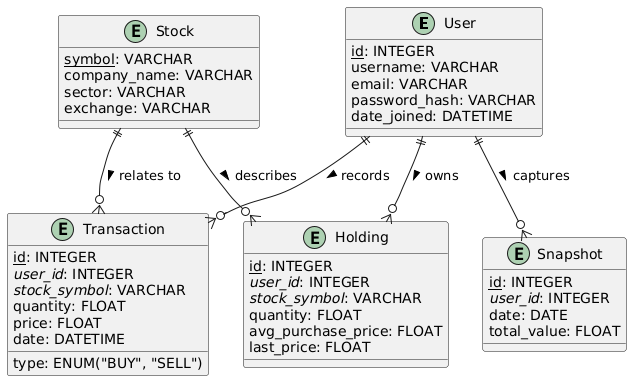

The diagram above was rendered by PlantUML. Its source (embedded in the PNG):
@startuml
!define table(x) class x << (T,#FFAAAA) >>
!define primary_key(x) <u>x</u>
!define foreign_key(x) <i>x</i>

entity User {
    primary_key(id): INTEGER
    username: VARCHAR
    email: VARCHAR
    password_hash: VARCHAR
    date_joined: DATETIME
}

entity Holding {
    primary_key(id): INTEGER
    foreign_key(user_id): INTEGER
    foreign_key(stock_symbol): VARCHAR
    quantity: FLOAT
    avg_purchase_price: FLOAT
    last_price: FLOAT
}

entity Transaction {
    primary_key(id): INTEGER
    foreign_key(user_id): INTEGER
    foreign_key(stock_symbol): VARCHAR
    type: ENUM("BUY", "SELL")
    quantity: FLOAT
    price: FLOAT
    date: DATETIME
}

entity Snapshot {
    primary_key(id): INTEGER
    foreign_key(user_id): INTEGER
    date: DATE
    total_value: FLOAT
}

entity Stock {
    primary_key(symbol): VARCHAR
    company_name: VARCHAR
    sector: VARCHAR
    exchange: VARCHAR
}

' Relationships
User ||--o{ Holding : owns >
User ||--o{ Transaction : records >
User ||--o{ Snapshot : captures >

Stock ||--o{ Holding : "describes >"
Stock ||--o{ Transaction : "relates to >"
@enduml